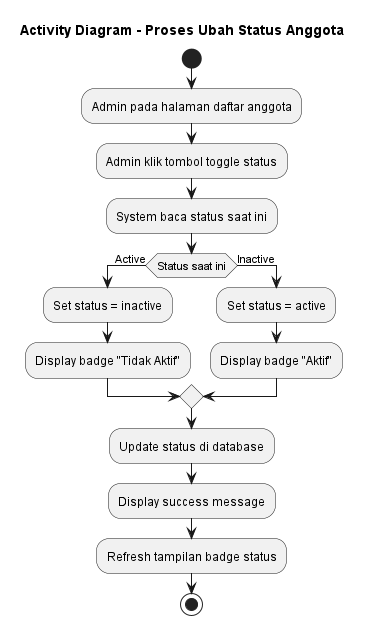

The diagram above was rendered by PlantUML. Its source (embedded in the PNG):
@startuml Ubah_Status_Anggota
title Activity Diagram - Proses Ubah Status Anggota

start
:Admin pada halaman daftar anggota;
:Admin klik tombol toggle status;
:System baca status saat ini;

if (Status saat ini) then (Active)
    :Set status = inactive;
    :Display badge "Tidak Aktif";
else (Inactive)
    :Set status = active;
    :Display badge "Aktif";
endif

:Update status di database;
:Display success message;
:Refresh tampilan badge status;
stop

@enduml